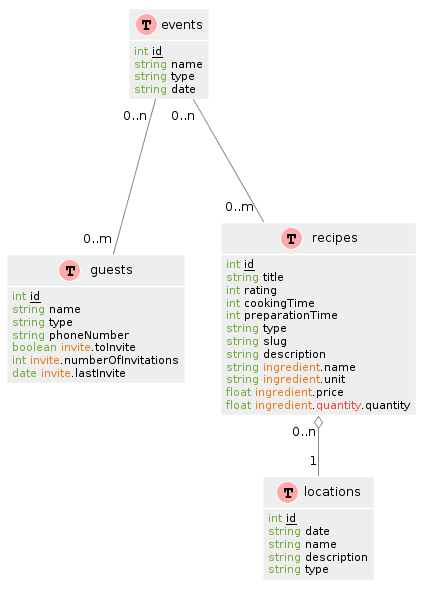

The diagram above was rendered by PlantUML. Its source (embedded in the PNG):
@startuml
' Use http://www.planttext.com/planttext to compile

hide methods
hide stereotypes

skinparam shadowing false
skinparam stereotypeCBackgroundColor #5B9BD5

skinparam note {
  BackgroundColor #73AE42
  BorderColor #6CA43E
  FontColor white
}

skinparam class {
  BackgroundColor #EEEEEE
  ArrowColor #758A9F
  BorderColor #FFFFFF
}

skinparam sequence {
  ArrowColor #6CA43E

  LifeLineBorderColor #6CA43E
  LifeLineBackgroundColor #73AE42

  ParticipantBorderColor #2E75B5
  ParticipantBackgroundColor #5B9BD5

  ActorBorderColor #2E75B5
  ActorBackgroundColor #5B9BD5

  BoxLineColor #A5A5A5
}

skinparam state {
  BackgroundColor #EEEEEE
  ArrowColor #758A9F
  BorderColor #9E9E9E
}

skinparam usecase {
  BackgroundColor #EEEEEE
  BorderColor #9E9E9E

  ArrowColor #6CA43E
  ActorBorderColor #6CA43E
}

skinparam component {
  BackgroundColor #EEEEEE
  ArrowColor #758A9F
  BorderColor #9E9E9E
}

skinparam node {
  BackgroundColor #FFFFFF
  ArrowColor #758A9F
  BorderColor #9E9E9E
}

skinparam database {
  BackgroundColor #EEEEEE
  ArrowColor #758A9F
  BorderColor #9E9E9E
}

class recipes << (T,#FFAAAA) >> {
  <font color="#73AE42">int</font> <u>id</u>
  <font color="#73AE42">string</font> title
  <font color="#73AE42">int</font> rating
  <font color="#73AE42">int</font> cookingTime
  <font color="#73AE42">int</font> preparationTime
  <font color="#73AE42">string</font> type
  <font color="#73AE42">string</font> slug
  <font color="#73AE42">string</font> description
  <font color="#73AE42">string</font> <font color="#e67e22">ingredient</font>.name
  <font color="#73AE42">string</font> <font color="#e67e22">ingredient</font>.unit
  <font color="#73AE42">float</font> <font color="#e67e22">ingredient</font>.price
  <font color="#73AE42">float</font> <font color="#e67e22">ingredient</font>.<font color="#e74c3c">quantity</font>.quantity
}

class locations << (T,#FFAAAA) >> {
  <font color="#73AE42">int</font> <u>id</u>
  <font color="#73AE42">string</font> date
  <font color="#73AE42">string</font> name
  <font color="#73AE42">string</font> description
  <font color="#73AE42">string</font> type
}

class guests << (T,#FFAAAA) >> {
  <font color="#73AE42">int</font> <u>id</u>
  <font color="#73AE42">string</font> name
  <font color="#73AE42">string</font> type
  <font color="#73AE42">string</font> phoneNumber
  <font color="#73AE42">boolean</font> <font color="#e67e22">invite</font>.toInvite
  <font color="#73AE42">int</font> <font color="#e67e22">invite</font>.numberOfInvitations
  <font color="#73AE42">date</font> <font color="#e67e22">invite</font>.lastInvite
}

class events << (T,#FFAAAA) >> {
  <font color="#73AE42">int</font> <u>id</u>
  <font color="#73AE42">string</font> name
  <font color="#73AE42">string</font> type
  <font color="#73AE42">string</font> date
}

recipes "0..n" o-- "1" locations
events "0..n " --- "0..m" guests
events "0..n" --- "0..m " recipes
@enduml